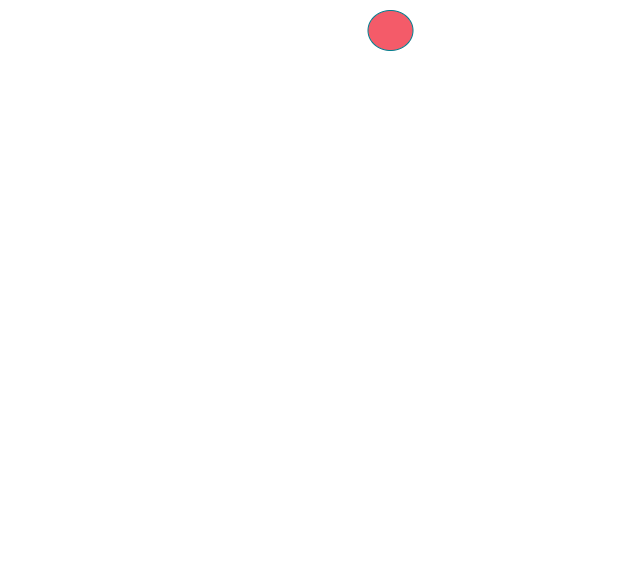

The diagram above was exported from draw.io. Its source (the exported page's mxGraphModel, read from the mxfile embedded in the PNG):
<mxGraphModel dx="1422" dy="707" grid="1" gridSize="10" guides="1" tooltips="1" connect="1" arrows="1" fold="1" page="1" pageScale="1" pageWidth="827" pageHeight="1169" background="#114B5F" math="0" shadow="0">
  <root>
    <mxCell id="0" />
    <mxCell id="1" parent="0" />
    <mxCell id="2" value="" style="rounded=0;whiteSpace=wrap;html=1;sketch=0;fontSize=14;fontColor=default;strokeColor=none;fillColor=none;" vertex="1" parent="1">
      <mxGeometry x="40" y="30" width="640" height="580" as="geometry" />
    </mxCell>
    <mxCell id="3" value="" style="ellipse;whiteSpace=wrap;html=1;fillColor=#F45B69;strokeColor=#028090;rounded=1;fontColor=#E4FDE1;" vertex="1" parent="1">
      <mxGeometry x="407.5" y="40" width="45" height="40" as="geometry" />
    </mxCell>
  </root>
</mxGraphModel>